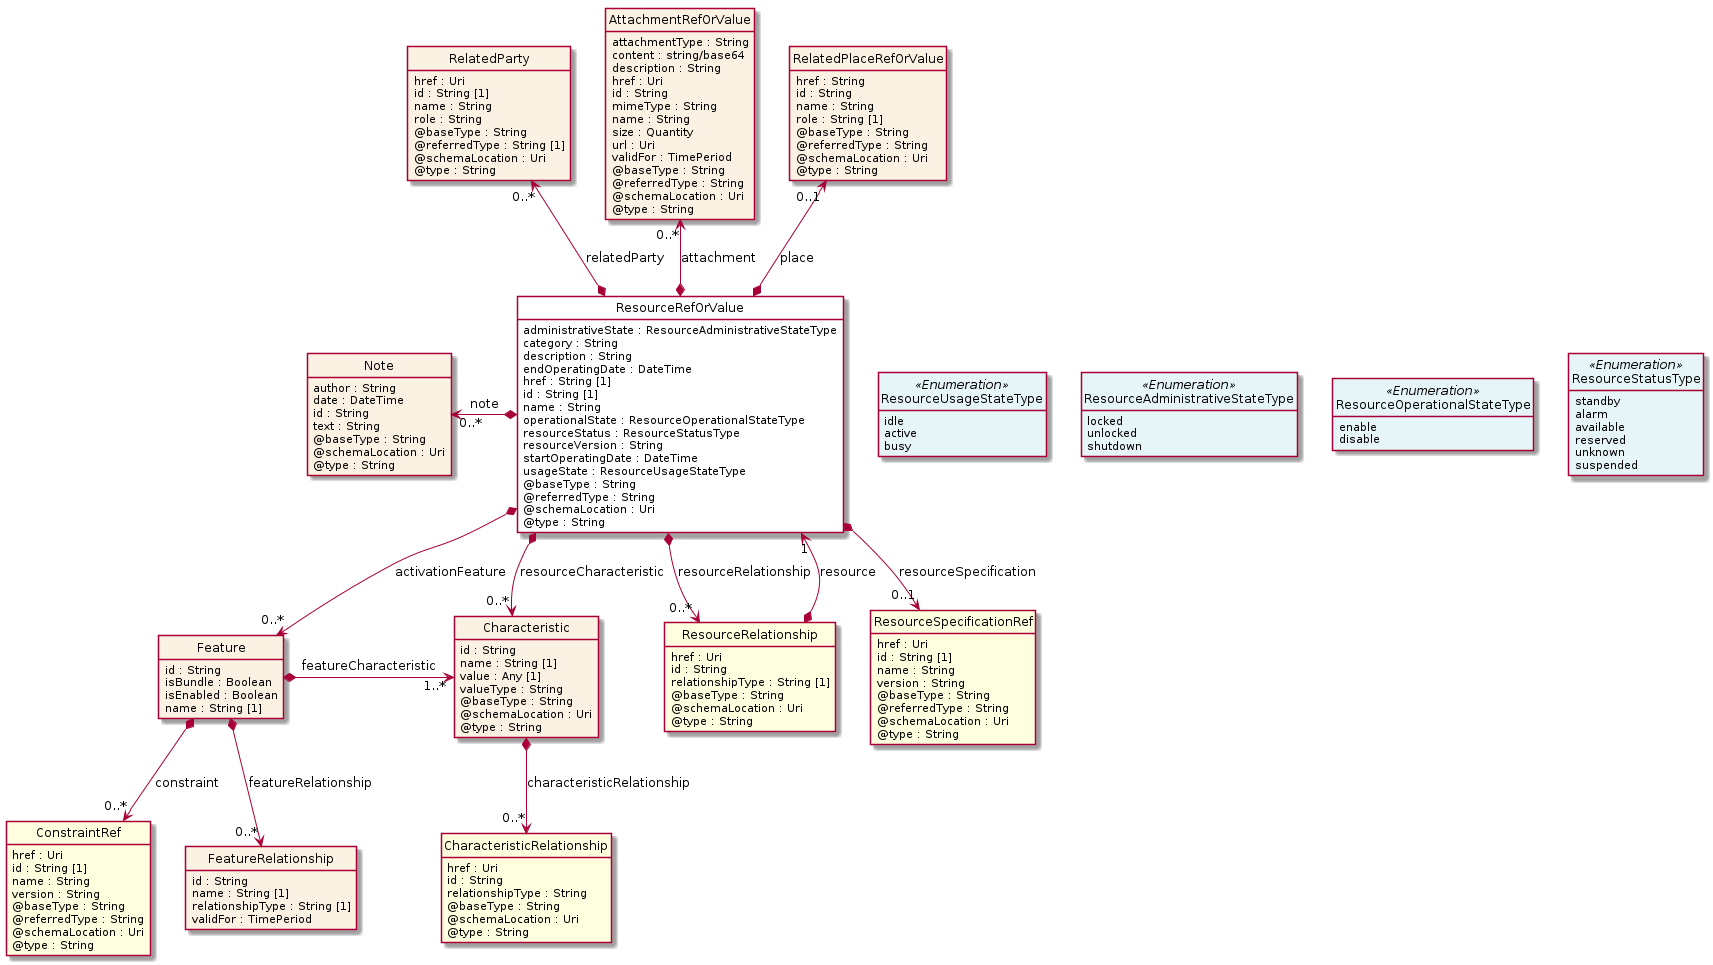

The diagram above was rendered by PlantUML. Its source (embedded in the PNG):
@startuml
hide circle
hide methods
hide stereotype
show <<Enumeration>> stereotype
skinparam class {
   BackgroundColor<<Enumeration>> #E6F5F7
   BackgroundColor<<Ref>> #FFFFE0
   BackgroundColor<<Pivot>> #FFFFFFF
   BackgroundColor<<SimpleType>> #E2F0DA
   BackgroundColor #FCF2E3
}

class ResourceRefOrValue <<Pivot>> {
    administrativeState : ResourceAdministrativeStateType
    category : String
    description : String
    endOperatingDate : DateTime
    href : String [1]
    id : String [1]
    name : String
    operationalState : ResourceOperationalStateType
    resourceStatus : ResourceStatusType
    resourceVersion : String
    startOperatingDate : DateTime
    usageState : ResourceUsageStateType
    @baseType : String
    @referredType : String
    @schemaLocation : Uri
    @type : String
}

class Note  {
    author : String
    date : DateTime
    id : String
    text : String
    @baseType : String
    @schemaLocation : Uri
    @type : String
}

class Feature  {
    id : String
    isBundle : Boolean
    isEnabled : Boolean
    name : String [1]
}

class Characteristic  {
    id : String
    name : String [1]
    value : Any [1]
    valueType : String
    @baseType : String
    @schemaLocation : Uri
    @type : String
}

class CharacteristicRelationship  <<Ref>> {
    href : Uri
    id : String
    relationshipType : String
    @baseType : String
    @schemaLocation : Uri
    @type : String
}

class ConstraintRef  <<Ref>> {
    href : Uri
    id : String [1]
    name : String
    version : String
    @baseType : String
    @referredType : String
    @schemaLocation : Uri
    @type : String
}

class FeatureRelationship  {
    id : String
    name : String [1]
    relationshipType : String [1]
    validFor : TimePeriod
}

class ResourceSpecificationRef  <<Ref>> {
    href : Uri
    id : String [1]
    name : String
    version : String
    @baseType : String
    @referredType : String
    @schemaLocation : Uri
    @type : String
}

class RelatedParty  {
    href : Uri
    id : String [1]
    name : String
    role : String
    @baseType : String
    @referredType : String [1]
    @schemaLocation : Uri
    @type : String
}

class ResourceStatusType <<Enumeration>> {
    standby
    alarm
    available
    reserved
    unknown
    suspended
}

class ResourceUsageStateType <<Enumeration>> {
    idle
    active
    busy
}

class AttachmentRefOrValue  {
    attachmentType : String
    content : string/base64
    description : String
    href : Uri
    id : String
    mimeType : String
    name : String
    size : Quantity
    url : Uri
    validFor : TimePeriod
    @baseType : String
    @referredType : String
    @schemaLocation : Uri
    @type : String
}

class ResourceAdministrativeStateType <<Enumeration>> {
    locked
    unlocked
    shutdown
}

class ResourceRelationship  <<Ref>> {
    href : Uri
    id : String
    relationshipType : String [1]
    @baseType : String
    @schemaLocation : Uri
    @type : String
}

class ResourceOperationalStateType <<Enumeration>> {
    enable
    disable
}

class RelatedPlaceRefOrValue  {
    href : String
    id : String
    name : String
    role : String [1]
    @baseType : String
    @referredType : String
    @schemaLocation : Uri
    @type : String
}

ResourceRefOrValue -right[hidden]-> ResourceUsageStateType

ResourceUsageStateType -right[hidden]-> ResourceAdministrativeStateType

ResourceAdministrativeStateType -right[hidden]-> ResourceOperationalStateType

ResourceOperationalStateType -right[hidden]-> ResourceStatusType

ResourceRefOrValue *-->  "0..*" ResourceRelationship : resourceRelationship

ResourceRefOrValue *-->  "0..*" Characteristic : resourceCharacteristic

ResourceRefOrValue *-->  "0..*" Feature : activationFeature

Feature *-right-> "1..*" Characteristic : featureCharacteristic

ResourceRefOrValue "1" <--* ResourceRelationship : resource

Note "0..*" <-left-* ResourceRefOrValue : note

RelatedPlaceRefOrValue "0..1" <--* ResourceRefOrValue : place

AttachmentRefOrValue "0..*" <--* ResourceRefOrValue : attachment

RelatedParty "0..*" <--* ResourceRefOrValue : relatedParty

ResourceRefOrValue *-->  "0..1" ResourceSpecificationRef : resourceSpecification

ResourceRelationship <-left[hidden]- ResourceSpecificationRef

Feature *-->  "0..*" FeatureRelationship : featureRelationship

Feature *-->  "0..*" ConstraintRef : constraint

Characteristic *-->  "0..*" CharacteristicRelationship : characteristicRelationship

@enduml